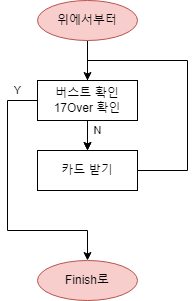

The diagram above was exported from draw.io. Its source (the exported page's mxGraphModel, read from the mxfile embedded in the PNG):
<mxGraphModel dx="2074" dy="1106" grid="1" gridSize="10" guides="1" tooltips="1" connect="1" arrows="1" fold="1" page="1" pageScale="1" pageWidth="850" pageHeight="1100" math="0" shadow="0">
  <root>
    <mxCell id="0" />
    <mxCell id="1" parent="0" />
    <mxCell id="CBmkhV6_umnjb5PWB3v--26" value="" style="edgeStyle=orthogonalEdgeStyle;rounded=0;orthogonalLoop=1;jettySize=auto;html=1;" edge="1" parent="1" source="fBTSU7Vrl2NQmRgdZAIL-24" target="CBmkhV6_umnjb5PWB3v--23">
      <mxGeometry relative="1" as="geometry" />
    </mxCell>
    <mxCell id="fBTSU7Vrl2NQmRgdZAIL-24" value="위에서부터" style="ellipse;whiteSpace=wrap;html=1;align=center;fillColor=#f8cecc;strokeColor=#b85450;" parent="1" vertex="1">
      <mxGeometry x="200" y="280" width="100" height="40" as="geometry" />
    </mxCell>
    <mxCell id="CBmkhV6_umnjb5PWB3v--17" value="Finish로" style="ellipse;whiteSpace=wrap;html=1;align=center;fillColor=#f8cecc;strokeColor=#b85450;" vertex="1" parent="1">
      <mxGeometry x="200" y="540" width="100" height="40" as="geometry" />
    </mxCell>
    <mxCell id="CBmkhV6_umnjb5PWB3v--24" value="N" style="edgeStyle=orthogonalEdgeStyle;rounded=0;orthogonalLoop=1;jettySize=auto;html=1;" edge="1" parent="1" source="CBmkhV6_umnjb5PWB3v--22" target="CBmkhV6_umnjb5PWB3v--23">
      <mxGeometry x="0.2" y="10" relative="1" as="geometry">
        <mxPoint as="offset" />
      </mxGeometry>
    </mxCell>
    <mxCell id="CBmkhV6_umnjb5PWB3v--27" value="Y" style="edgeStyle=orthogonalEdgeStyle;rounded=0;orthogonalLoop=1;jettySize=auto;html=1;entryX=0.5;entryY=0;entryDx=0;entryDy=0;" edge="1" parent="1" source="CBmkhV6_umnjb5PWB3v--22" target="CBmkhV6_umnjb5PWB3v--17">
      <mxGeometry x="-0.8519" y="-10" relative="1" as="geometry">
        <Array as="points">
          <mxPoint x="170" y="380" />
          <mxPoint x="170" y="510" />
          <mxPoint x="250" y="510" />
        </Array>
        <mxPoint as="offset" />
      </mxGeometry>
    </mxCell>
    <mxCell id="CBmkhV6_umnjb5PWB3v--22" value="버스트 확인&lt;div&gt;17Over 확인&lt;/div&gt;" style="whiteSpace=wrap;html=1;align=center;" vertex="1" parent="1">
      <mxGeometry x="200" y="360" width="100" height="40" as="geometry" />
    </mxCell>
    <mxCell id="CBmkhV6_umnjb5PWB3v--25" style="edgeStyle=orthogonalEdgeStyle;rounded=0;orthogonalLoop=1;jettySize=auto;html=1;entryX=0.5;entryY=0;entryDx=0;entryDy=0;" edge="1" parent="1" source="CBmkhV6_umnjb5PWB3v--23" target="CBmkhV6_umnjb5PWB3v--22">
      <mxGeometry relative="1" as="geometry">
        <Array as="points">
          <mxPoint x="350" y="450" />
          <mxPoint x="350" y="340" />
          <mxPoint x="250" y="340" />
        </Array>
      </mxGeometry>
    </mxCell>
    <mxCell id="CBmkhV6_umnjb5PWB3v--23" value="카드 받기" style="whiteSpace=wrap;html=1;align=center;" vertex="1" parent="1">
      <mxGeometry x="200" y="430" width="100" height="40" as="geometry" />
    </mxCell>
  </root>
</mxGraphModel>